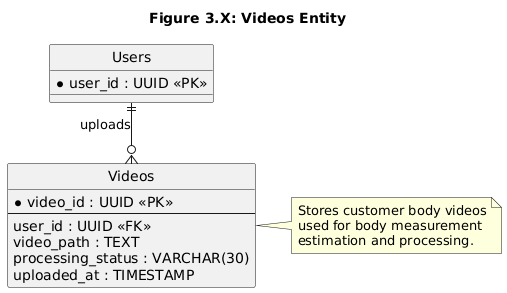

The diagram above was rendered by PlantUML. Its source (embedded in the PNG):
@startuml
title Figure 3.X: Videos Entity

hide circle

skinparam linetype ortho
skinparam shadowing false
skinparam defaultFontName Arial

skinparam entity {
    BackgroundColor White
    BorderColor Black
    FontColor Black
    FontSize 10
}

entity "Videos" as Videos {
    * video_id : UUID <<PK>>
    --
    user_id : UUID <<FK>>
    video_path : TEXT
    processing_status : VARCHAR(30)
    uploaded_at : TIMESTAMP
}

entity "Users" as Users {
    * user_id : UUID <<PK>>
}

Users ||--o{ Videos : uploads

note right of Videos
Stores customer body videos
used for body measurement
estimation and processing.
end note
@enduml